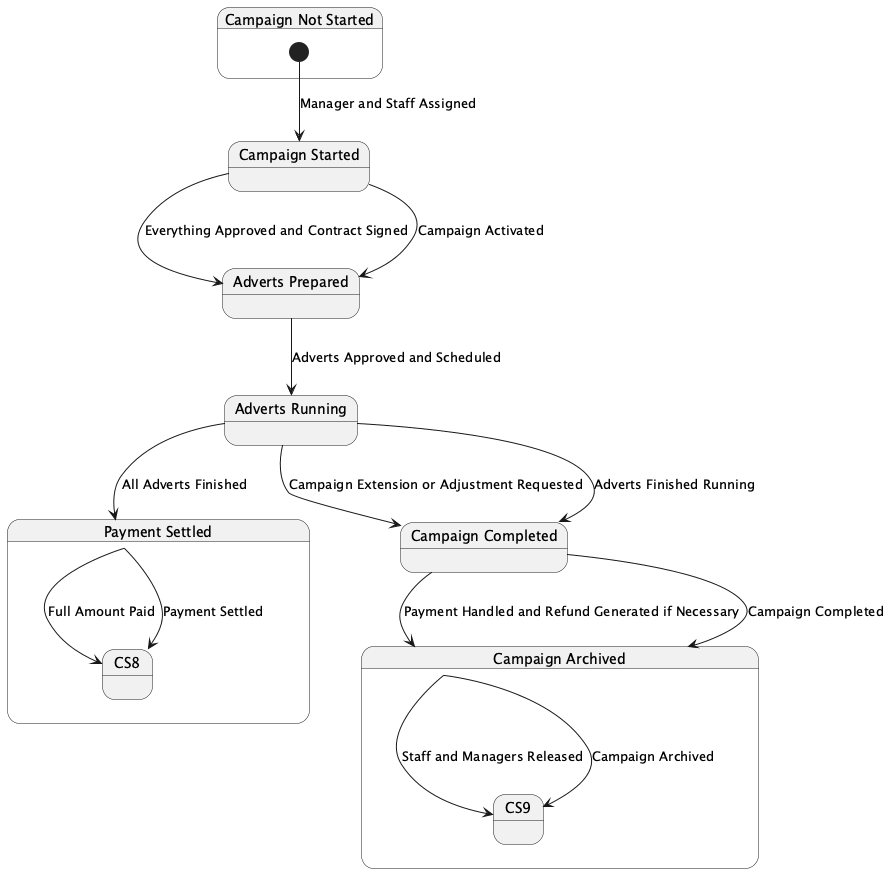

The diagram above was rendered by PlantUML. Its source (embedded in the PNG):
@startuml
state "Campaign Not Started" as CS1 {
  [*] --> CS2 : Manager and Staff Assigned
}
state "Campaign Started" as CS2 {
  CS2 --> CS3 : Everything Approved and Contract Signed
}
state "Adverts Prepared" as CS3 {
  CS3 --> CS4 : Adverts Approved and Scheduled
}
state "Adverts Running" as CS4 {
  CS4 --> CS5 : Campaign Extension or Adjustment Requested
  CS4 --> CS6 : All Adverts Finished
}
state "Campaign Completed" as CS5 {
  CS5 --> CS7 : Payment Handled and Refund Generated if Necessary
}
state "Payment Settled" as CS6 {
  CS6 --> CS8 : Full Amount Paid
}
state "Campaign Archived" as CS7 {
  CS7 --> CS9 : Staff and Managers Released
}

CS2 --> CS3 : Campaign Activated
CS4 --> CS5 : Adverts Finished Running
CS5 --> CS7 : Campaign Completed
CS6 --> CS8 : Payment Settled
CS7 --> CS9 : Campaign Archived

@enduml